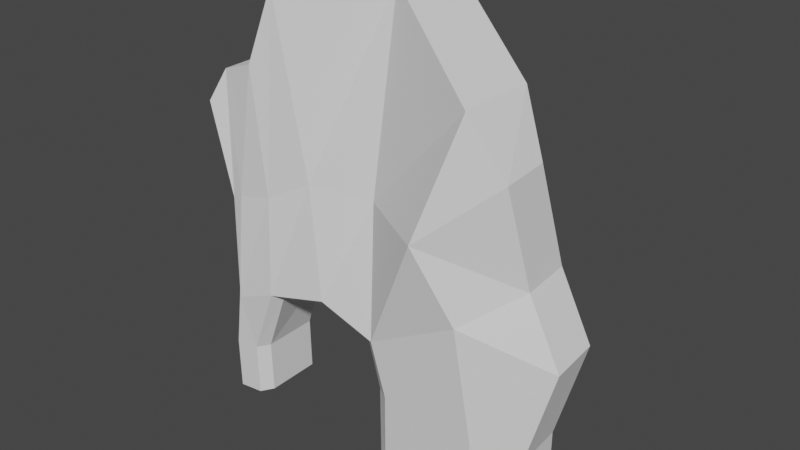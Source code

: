 # Source: BigRock.blend  (saved by Blender 2.93.21; exported with 4.5.12 LTS)
import bpy
from mathutils import Matrix  # noqa: F401  (used for matrix-valued properties, if any)

bpy.ops.wm.read_factory_settings(use_empty=True)
scene = bpy.context.scene
scene.name = 'Scene'

# ---- collections
col_collection = bpy.data.collections.new('Collection'); scene.collection.children.link(col_collection)

# ---- world
world_world = bpy.data.worlds.new('World'); scene.world = world_world
world_world.use_nodes = True; world_world.node_tree.nodes.clear()
_N = world_world.node_tree.nodes; _L = world_world.node_tree.links
n0 = _N.new('ShaderNodeOutputWorld'); n0.name = 'World Output'; n0.location = (300, 300)
n1 = _N.new('ShaderNodeBackground'); n1.name = 'Background'; n1.location = (10, 300)
n1.inputs[0].default_value = (0.05088, 0.05088, 0.05088, 1.0)
_L.new(n1.outputs[0], n0.inputs[0])
n0.is_active_output = True
world_world.color = (0.05088, 0.05088, 0.05088)
world_world.use_sun_shadow = False
world_world.sun_shadow_jitter_overblur = 0.0

# ---- meshes
me_cube_001 = bpy.data.meshes.new('Cube.001')
me_cube_001.from_pydata([(2.344, -1.018, -0.7392), (2.344, -1.018, 1.261), (2.379, 1.0, -0.7392), (2.379, 1.0, 1.261), (4.935, -1.132, -0.7575), (4.935, -1.132, 1.243), (4.946, 1.007, -0.7575), (4.946, 1.007, 1.243), (2.009, -0.7828, -0.7147), (1.932, -0.7162, 1.187), (2.008, 0.7918, -0.7147), (1.953, 0.7734, 1.187), (6.105, -0.7303, -0.873), (6.095, -0.7321, 1.054), (5.999, 0.6463, -0.873), (5.999, 0.6585, 1.054), (1.892, -0.989, 2.649), (1.883, 1.029, 2.661), (4.414, -1.134, 4.089), (4.424, 1.005, 4.086), (1.586, -0.6944, 2.357), (1.575, 0.7954, 2.363), (6.722, -0.4897, 3.546), (6.628, 0.9009, 3.57), (0.3086, -0.9672, 3.125), (0.2442, 1.05, 3.149), (0.2536, -0.6687, 2.882), (0.2053, 0.8202, 2.894), (-1.386, -1.054, 2.688), (-1.548, 0.9573, 2.708), (-1.252, -0.7432, 2.514), (-1.368, 0.742, 2.525), (-2.121, -0.9959, 0.8157), (-2.156, 1.022, 0.821), (-1.895, -0.6945, 0.8399), (-1.914, 0.7951, 0.843), (-2.094, -0.9922, -0.5855), (-2.128, 1.025, -0.5802), (-1.867, -0.6907, -0.5612), (-1.887, 0.7989, -0.5581), (-2.584, -1.033, 2.19), (-2.615, 0.9849, 2.205), (-2.784, -1.025, 0.7645), (-2.818, 0.993, 0.7698), (-2.757, -1.021, -0.6366), (-2.791, 0.9968, -0.6313), (-2.935, -0.7062, 2.182), (-3.123, 0.2183, 2.203), (-3.041, -0.7007, 0.8229), (-3.268, 0.2238, 0.7637), (-3.058, -0.6969, -0.6444), (-3.241, 0.2276, -0.6374), (1.345, -0.2107, 5.834), (1.371, 1.807, 5.857), (3.428, 0.6564, 5.922), (3.417, -1.483, 5.925), (5.626, 1.15, 5.108), (5.72, -0.2404, 5.084), (-0.4409, -0.4996, 5.854), (-0.4427, 1.518, 5.888), (-1.622, -0.7298, 5.221), (-1.653, 1.288, 5.236), (-2.562, -0.7673, 5.007), (-2.565, 1.501, 5.068), (-2.902, -0.7032, 4.853), (-3.208, 0.2213, 4.565), (1.373, 0.6129, 10.83), (1.399, 2.63, 10.85), (4.363, 1.293, 9.002), (4.353, -0.8463, 9.005), (5.267, 0.6686, 7.645), (5.361, -0.722, 7.621), (-1.396, -0.5101, 10.47), (-1.398, 1.508, 10.5), (-2.01, -0.7333, 8.546), (-2.042, 1.284, 8.561), (-2.949, -0.6235, 8.228), (-2.98, 1.394, 8.243), (-3.355, -0.852, 7.374), (-3.755, 0.108, 7.198)], [], [(3, 2, 10, 11), (2, 3, 7, 6), (4, 6, 14, 12), (4, 5, 1, 0), (2, 6, 4, 0), (7, 3, 17, 19), (8, 9, 11, 10), (0, 1, 9, 8), (15, 7, 19, 23), (2, 0, 8, 10), (14, 15, 13, 12), (9, 1, 16, 20), (6, 7, 15, 14), (5, 4, 12, 13), (22, 23, 56, 57), (20, 16, 24, 26), (28, 24, 58, 60), (11, 9, 20, 21), (3, 11, 21, 17), (5, 13, 22, 18), (13, 15, 23, 22), (1, 5, 18, 16), (26, 24, 28, 30), (21, 20, 26, 27), (24, 16, 52, 58), (17, 21, 27, 25), (29, 31, 35, 33), (27, 26, 30, 31), (25, 27, 31, 29), (46, 40, 62, 64), (33, 35, 39, 37), (29, 33, 43, 41), (30, 28, 32, 34), (31, 30, 34, 35), (36, 37, 39, 38), (33, 37, 45, 43), (34, 32, 36, 38), (35, 34, 38, 39), (45, 44, 50, 51), (44, 42, 48, 50), (36, 32, 42, 44), (29, 41, 63, 61), (37, 36, 44, 45), (32, 28, 40, 42), (46, 47, 49, 48), (48, 49, 51, 50), (41, 43, 49, 47), (41, 47, 65, 63), (43, 45, 51, 49), (42, 40, 46, 48), (58, 52, 66, 72), (62, 60, 74, 76), (61, 63, 77, 75), (56, 54, 68, 70), (55, 57, 71, 69), (59, 61, 75, 73), (40, 28, 60, 62), (18, 22, 57, 55), (17, 25, 59, 53), (47, 46, 64, 65), (19, 17, 53, 54), (25, 29, 61, 59), (23, 19, 54, 56), (16, 18, 55, 52), (68, 67, 66, 69), (68, 69, 71, 70), (66, 67, 73, 72), (72, 73, 75, 74), (74, 75, 77, 76), (76, 77, 79, 78), (54, 53, 67, 68), (65, 64, 78, 79), (53, 59, 73, 67), (63, 65, 79, 77), (52, 55, 69, 66), (64, 62, 76, 78), (60, 58, 72, 74), (57, 56, 70, 71)])
_uv = me_cube_001.uv_layers.new(name='UVMap')
_uv.uv.foreach_set('vector', [0.625, 0.25, 0.375, 0.25, 0.375, 0.25, 0.625, 0.25, 0.375, 0.25, 0.625, 0.25, 0.625, 0.5, 0.375, 0.5, 0.375, 0.75, 0.375, 0.5, 0.375, 0.5, 0.375, 0.75, 0.375, 0.75, 0.625, 0.75, 0.625, 1.0, 0.375, 1.0, 0.125, 0.5, 0.375, 0.5, 0.375, 0.75, 0.125, 0.75, 0.625, 0.5, 0.625, 0.25, 0.625, 0.25, 0.625, 0.5, 0.375, 0.0, 0.625, 0.0, 0.625, 0.25, 0.375, 0.25, 0.375, 1.0, 0.625, 1.0, 0.625, 1.0, 0.375, 1.0, 0.625, 0.5, 0.625, 0.5, 0.625, 0.5, 0.625, 0.5, 0.125, 0.5, 0.125, 0.75, 0.125, 0.75, 0.125, 0.5, 0.375, 0.5, 0.625, 0.5, 0.625, 0.75, 0.375, 0.75, 0.625, 1.0, 0.625, 1.0, 0.625, 1.0, 0.625, 1.0, 0.375, 0.5, 0.625, 0.5, 0.625, 0.5, 0.375, 0.5, 0.625, 0.75, 0.375, 0.75, 0.375, 0.75, 0.625, 0.75, 0.625, 0.75, 0.625, 0.5, 0.625, 0.5, 0.625, 0.75, 0.625, 1.0, 0.625, 1.0, 0.625, 1.0, 0.625, 1.0, 0.625, 1.0, 0.625, 1.0, 0.625, 1.0, 0.625, 1.0, 0.625, 0.25, 0.625, 0.0, 0.625, 0.0, 0.625, 0.25, 0.625, 0.25, 0.625, 0.25, 0.625, 0.25, 0.625, 0.25, 0.625, 0.75, 0.625, 0.75, 0.625, 0.75, 0.625, 0.75, 0.625, 0.75, 0.625, 0.5, 0.625, 0.5, 0.625, 0.75, 0.625, 1.0, 0.625, 0.75, 0.625, 0.75, 0.625, 1.0, 0.625, 1.0, 0.625, 1.0, 0.625, 1.0, 0.625, 1.0, 0.625, 0.25, 0.625, 0.0, 0.625, 0.0, 0.625, 0.25, 0.625, 1.0, 0.625, 1.0, 0.625, 1.0, 0.625, 1.0, 0.625, 0.25, 0.625, 0.25, 0.625, 0.25, 0.625, 0.25, 0.625, 0.25, 0.625, 0.25, 0.625, 0.25, 0.625, 0.25, 0.625, 0.25, 0.625, 0.0, 0.625, 0.0, 0.625, 0.25, 0.625, 0.25, 0.625, 0.25, 0.625, 0.25, 0.625, 0.25, 0.625, 1.0, 0.625, 1.0, 0.625, 1.0, 0.625, 1.0, 0.625, 0.25, 0.625, 0.25, 0.625, 0.25, 0.625, 0.25, 0.625, 0.25, 0.625, 0.25, 0.625, 0.25, 0.625, 0.25, 0.625, 1.0, 0.625, 1.0, 0.625, 1.0, 0.625, 1.0, 0.625, 0.25, 0.625, 0.0, 0.625, 0.0, 0.625, 0.25, 0.875, 0.75, 0.875, 0.5, 0.875, 0.5, 0.875, 0.75, 0.625, 0.25, 0.625, 0.25, 0.625, 0.25, 0.625, 0.25, 0.625, 1.0, 0.625, 1.0, 0.625, 1.0, 0.625, 1.0, 0.625, 0.25, 0.625, 0.0, 0.625, 0.0, 0.625, 0.25, 0.875, 0.5, 0.875, 0.75, 0.875, 0.75, 0.875, 0.5973, 0.625, 1.0, 0.625, 1.0, 0.625, 1.0, 0.625, 1.0, 0.625, 1.0, 0.625, 1.0, 0.625, 1.0, 0.625, 1.0, 0.625, 0.25, 0.625, 0.25, 0.625, 0.25, 0.625, 0.25, 0.875, 0.5, 0.875, 0.75, 0.875, 0.75, 0.875, 0.5, 0.625, 1.0, 0.625, 1.0, 0.625, 1.0, 0.625, 1.0, 0.875, 0.75, 0.875, 0.5973, 0.875, 0.5973, 0.875, 0.75, 0.875, 0.75, 0.875, 0.5973, 0.875, 0.5973, 0.875, 0.75, 0.625, 0.25, 0.625, 0.25, 0.625, 0.25, 0.625, 0.25, 0.625, 0.25, 0.625, 0.25, 0.625, 0.25, 0.625, 0.25, 0.625, 0.25, 0.625, 0.25, 0.625, 0.25, 0.625, 0.25, 0.625, 1.0, 0.625, 1.0, 0.625, 1.0, 0.625, 1.0, 0.625, 1.0, 0.625, 1.0, 0.625, 1.0, 0.625, 1.0, 0.625, 1.0, 0.625, 1.0, 0.625, 1.0, 0.625, 1.0, 0.625, 0.25, 0.625, 0.25, 0.625, 0.25, 0.625, 0.25, 0.625, 0.5, 0.625, 0.5, 0.625, 0.5, 0.625, 0.5, 0.625, 0.75, 0.625, 0.75, 0.625, 0.75, 0.625, 0.75, 0.625, 0.25, 0.625, 0.25, 0.625, 0.25, 0.625, 0.25, 0.625, 1.0, 0.625, 1.0, 0.625, 1.0, 0.625, 1.0, 0.625, 0.75, 0.625, 0.75, 0.625, 0.75, 0.625, 0.75, 0.625, 0.25, 0.625, 0.25, 0.625, 0.25, 0.625, 0.25, 0.875, 0.5973, 0.875, 0.75, 0.875, 0.75, 0.875, 0.5973, 0.625, 0.5, 0.625, 0.25, 0.625, 0.25, 0.625, 0.5, 0.625, 0.25, 0.625, 0.25, 0.625, 0.25, 0.625, 0.25, 0.625, 0.5, 0.625, 0.5, 0.625, 0.5, 0.625, 0.5, 0.625, 1.0, 0.625, 0.75, 0.625, 0.75, 0.625, 1.0, 0.625, 0.5, 0.875, 0.5, 0.875, 0.75, 0.625, 0.75, 0.625, 0.5, 0.625, 0.75, 0.625, 0.75, 0.625, 0.5, 0.875, 0.75, 0.875, 0.5, 0.875, 0.5, 0.875, 0.75, 0.875, 0.75, 0.875, 0.5, 0.875, 0.5, 0.875, 0.75, 0.875, 0.75, 0.875, 0.5, 0.875, 0.5, 0.875, 0.75, 0.875, 0.75, 0.875, 0.5, 0.875, 0.5973, 0.875, 0.75, 0.625, 0.5, 0.625, 0.25, 0.625, 0.25, 0.625, 0.5, 0.875, 0.5973, 0.875, 0.75, 0.875, 0.75, 0.875, 0.5973, 0.625, 0.25, 0.625, 0.25, 0.625, 0.25, 0.625, 0.25, 0.625, 0.25, 0.625, 0.25, 0.625, 0.25, 0.625, 0.25, 0.625, 1.0, 0.625, 0.75, 0.625, 0.75, 0.625, 1.0, 0.625, 1.0, 0.625, 1.0, 0.625, 1.0, 0.625, 1.0, 0.625, 1.0, 0.625, 1.0, 0.625, 1.0, 0.625, 1.0, 0.625, 0.75, 0.625, 0.5, 0.625, 0.5, 0.625, 0.75])
me_cube_001.use_remesh_fix_poles = True
me_cube_001.use_remesh_preserve_attributes = False
me_cube_001.update()

# ---- objects
ob_cube = bpy.data.objects.new('Cube', me_cube_001)

# ---- transforms, parenting, visibility, modifiers, constraints
ob_cube.location = (0.0, 0.0, 0.0)

# ---- collection membership
col_collection.objects.link(ob_cube)

# ---- scene / render settings (as saved in the file)
scene.frame_start = 1; scene.frame_end = 250; scene.frame_set(1)
scene.render.engine = 'BLENDER_EEVEE_NEXT'
scene.cycles.use_denoising = False
scene.cycles.samples = 128
scene.cycles.sampling_pattern = 'TABULATED_SOBOL'
scene.cycles.use_adaptive_sampling = False
scene.cycles.use_light_tree = False
scene.view_settings.view_transform = 'Filmic'
bpy.context.view_layer.update()

# ---- added for rendering (the .blend has no active camera and no usable light): camera, sun
cam_auto = bpy.data.cameras.new('AutoCamera')
cam_auto.lens = 50.0
cam_auto.sensor_width = 36.0
cam_auto.clip_end = 1000.0
ob_auto_camera = bpy.data.objects.new('AutoCamera', cam_auto)
scene.collection.objects.link(ob_auto_camera)
ob_auto_camera.location = (16.5181, -17.4677, 17.0153)
ob_auto_camera.rotation_euler = (1.09748, -7.21219e-08, 0.694738)
scene.camera = ob_auto_camera
light_auto_sun = bpy.data.lights.new('AutoSun', 'SUN')
light_auto_sun.energy = 3.0
light_auto_sun.angle = 0.0523599
ob_auto_sun = bpy.data.objects.new('AutoSun', light_auto_sun)
scene.collection.objects.link(ob_auto_sun)
ob_auto_sun.rotation_euler = (0.872665, 0.174533, 0.523599)
bpy.context.view_layer.update()
